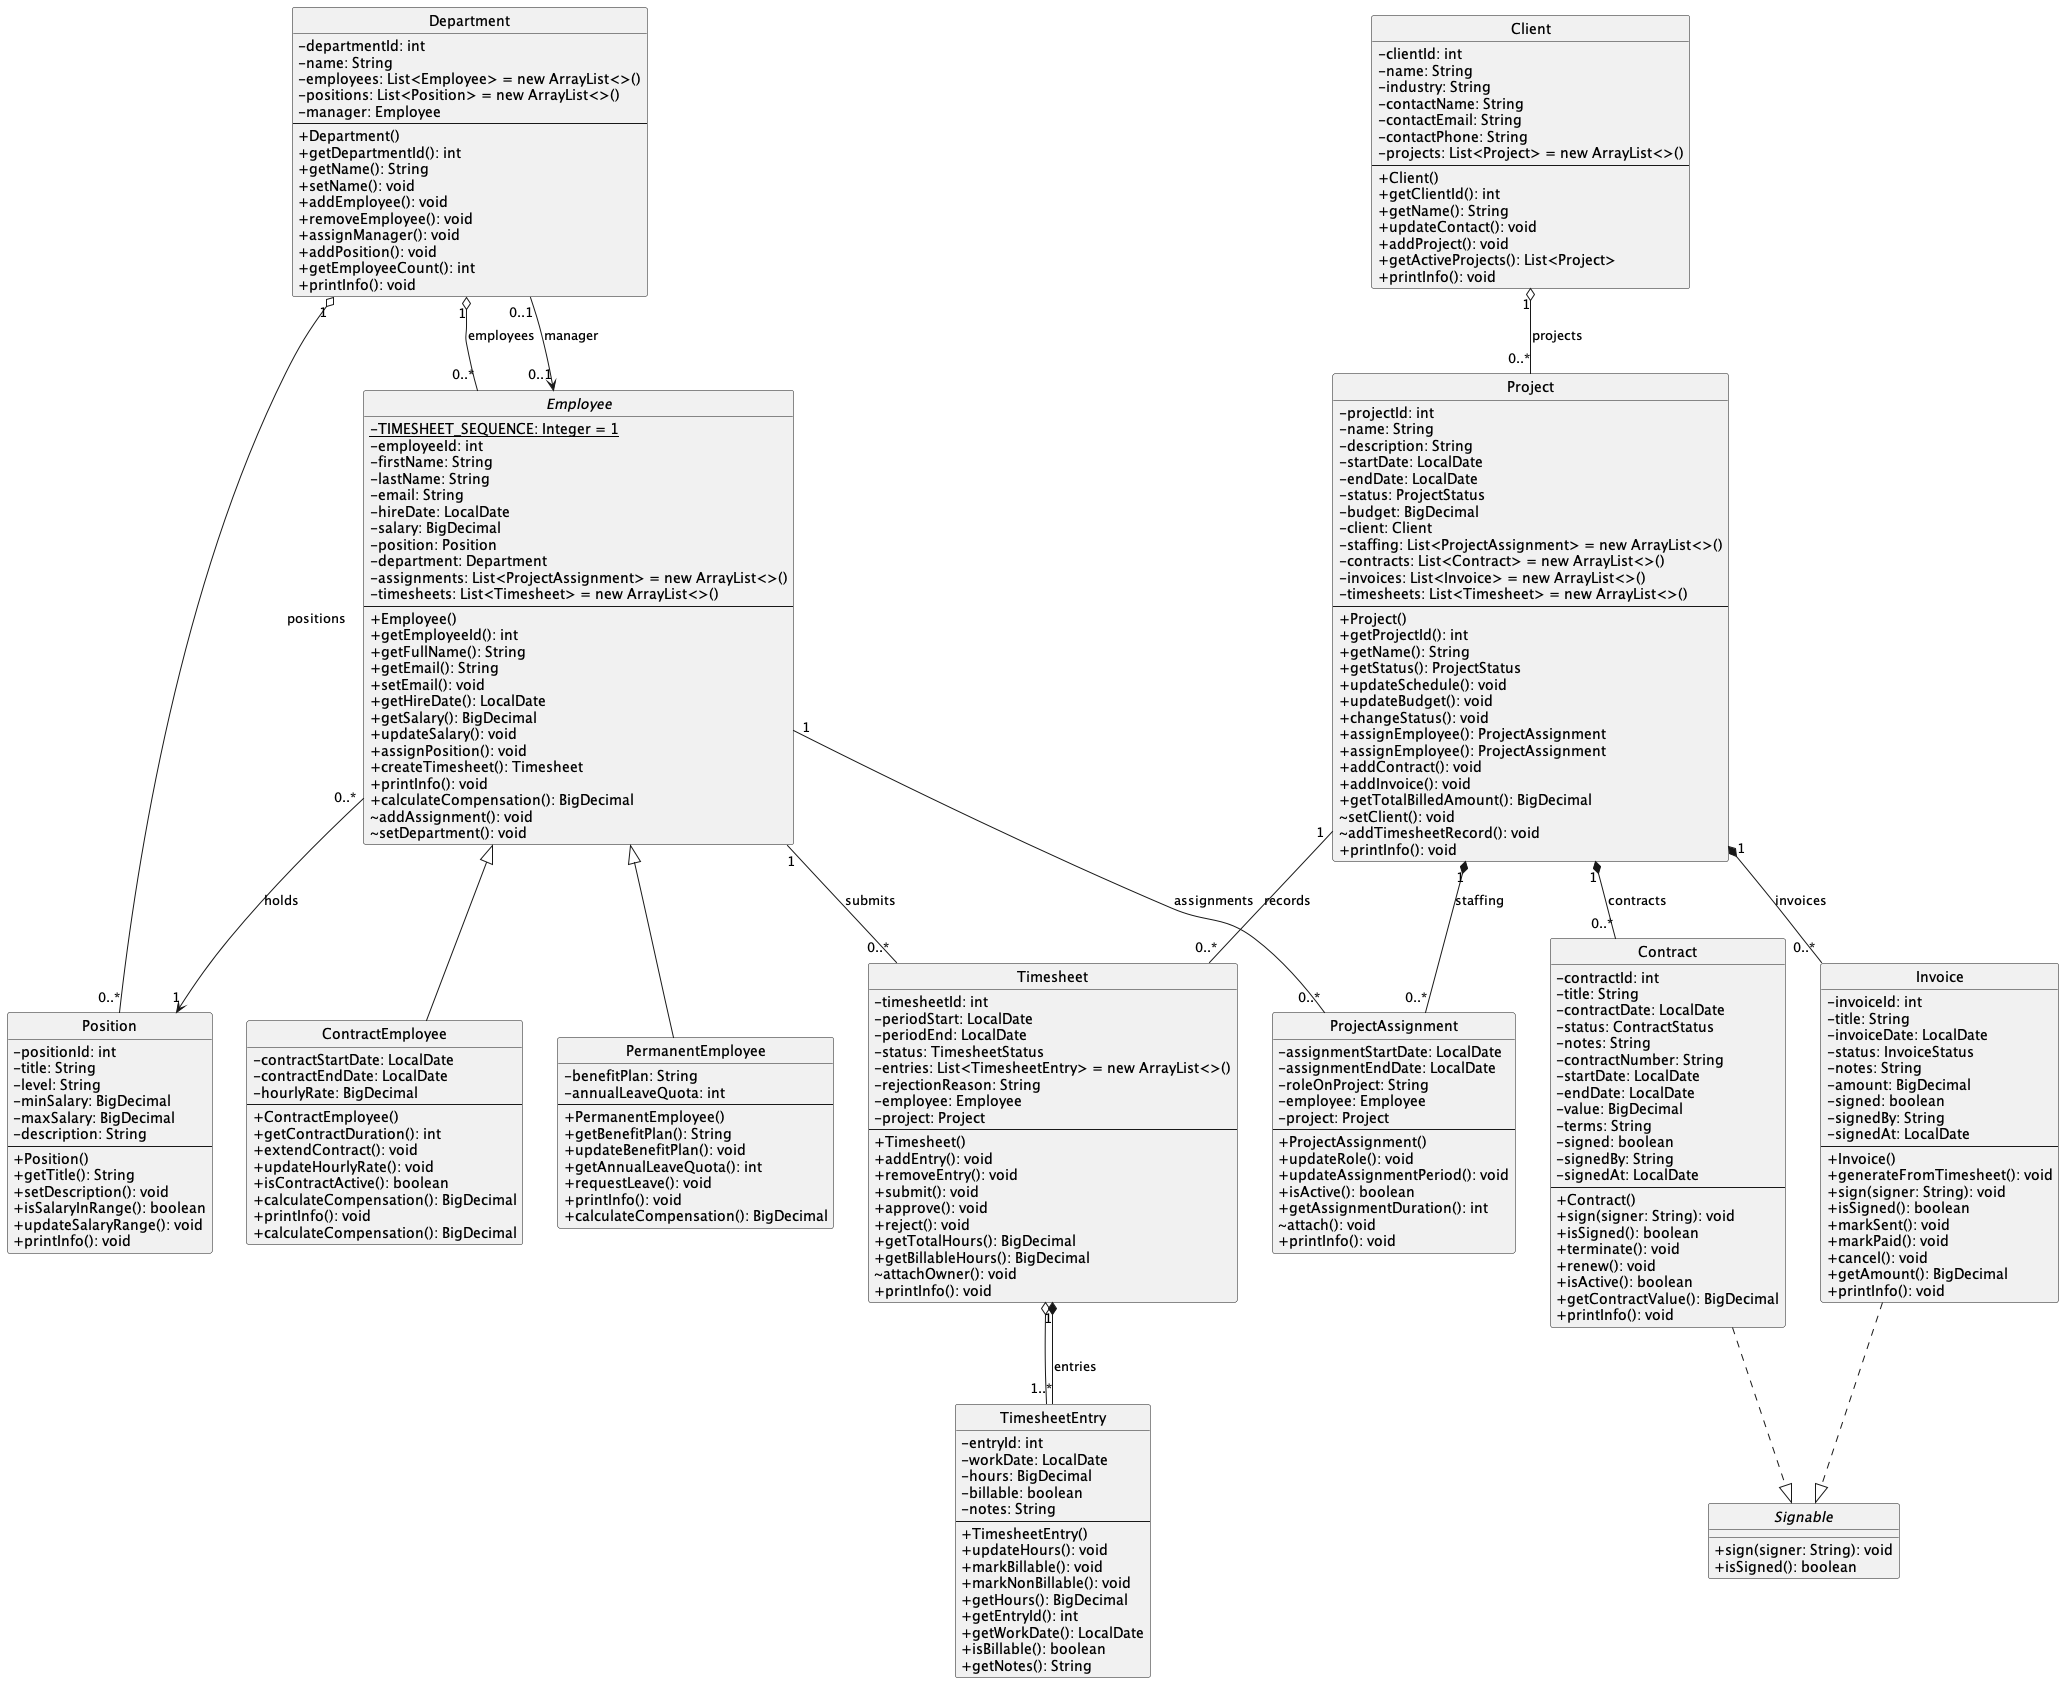

The diagram above was rendered by PlantUML. Its source (embedded in the PNG):
@startuml
skinparam classAttributeIconSize 0
hide circle

interface Signable {
  +sign(signer: String): void
  +isSigned(): boolean
}

class Contract {
  -contractId: int
  -title: String
  -contractDate: LocalDate
  -status: ContractStatus
  -notes: String
  -contractNumber: String
  -startDate: LocalDate
  -endDate: LocalDate
  -value: BigDecimal
  -terms: String
  -signed: boolean
  -signedBy: String
  -signedAt: LocalDate
  --
  +Contract()
  +sign(signer: String): void
  +isSigned(): boolean
  +terminate(): void
  +renew(): void
  +isActive(): boolean
  +getContractValue(): BigDecimal
  +printInfo(): void
}

class Timesheet {
  -timesheetId: int
  -periodStart: LocalDate
  -periodEnd: LocalDate
  -status: TimesheetStatus
  -entries: List<TimesheetEntry> = new ArrayList<>()
  -rejectionReason: String
  -employee: Employee
  -project: Project
  --
  +Timesheet()
  +addEntry(): void
  +removeEntry(): void
  +submit(): void
  +approve(): void
  +reject(): void
  +getTotalHours(): BigDecimal
  +getBillableHours(): BigDecimal
  ~attachOwner(): void
  +printInfo(): void
}

class Client {
  -clientId: int
  -name: String
  -industry: String
  -contactName: String
  -contactEmail: String
  -contactPhone: String
  -projects: List<Project> = new ArrayList<>()
  --
  +Client()
  +getClientId(): int
  +getName(): String
  +updateContact(): void
  +addProject(): void
  +getActiveProjects(): List<Project>
  +printInfo(): void
}

class PermanentEmployee {
  -benefitPlan: String
  -annualLeaveQuota: int
  --
  +PermanentEmployee()
  +getBenefitPlan(): String
  +updateBenefitPlan(): void
  +getAnnualLeaveQuota(): int
  +requestLeave(): void
  +printInfo(): void
  +calculateCompensation(): BigDecimal
}

class Invoice {
  -invoiceId: int
  -title: String
  -invoiceDate: LocalDate
  -status: InvoiceStatus
  -notes: String
  -amount: BigDecimal
  -signed: boolean
  -signedBy: String
  -signedAt: LocalDate
  --
  +Invoice()
  +generateFromTimesheet(): void
  +sign(signer: String): void
  +isSigned(): boolean
  +markSent(): void
  +markPaid(): void
  +cancel(): void
  +getAmount(): BigDecimal
  +printInfo(): void
}

class Department {
  -departmentId: int
  -name: String
  -employees: List<Employee> = new ArrayList<>()
  -positions: List<Position> = new ArrayList<>()
  -manager: Employee
  --
  +Department()
  +getDepartmentId(): int
  +getName(): String
  +setName(): void
  +addEmployee(): void
  +removeEmployee(): void
  +assignManager(): void
  +addPosition(): void
  +getEmployeeCount(): int
  +printInfo(): void
}

class Position {
  -positionId: int
  -title: String
  -level: String
  -minSalary: BigDecimal
  -maxSalary: BigDecimal
  -description: String
  --
  +Position()
  +getTitle(): String
  +setDescription(): void
  +isSalaryInRange(): boolean
  +updateSalaryRange(): void
  +printInfo(): void
}

class TimesheetEntry {
  -entryId: int
  -workDate: LocalDate
  -hours: BigDecimal
  -billable: boolean
  -notes: String
  --
  +TimesheetEntry()
  +updateHours(): void
  +markBillable(): void
  +markNonBillable(): void
  +getHours(): BigDecimal
  +getEntryId(): int
  +getWorkDate(): LocalDate
  +isBillable(): boolean
  +getNotes(): String
}

class ProjectAssignment {
  -assignmentStartDate: LocalDate
  -assignmentEndDate: LocalDate
  -roleOnProject: String
  -employee: Employee
  -project: Project
  --
  +ProjectAssignment()
  +updateRole(): void
  +updateAssignmentPeriod(): void
  +isActive(): boolean
  +getAssignmentDuration(): int
  ~attach(): void
  +printInfo(): void
}

class Project {
  -projectId: int
  -name: String
  -description: String
  -startDate: LocalDate
  -endDate: LocalDate
  -status: ProjectStatus
  -budget: BigDecimal
  -client: Client
  -staffing: List<ProjectAssignment> = new ArrayList<>()
  -contracts: List<Contract> = new ArrayList<>()
  -invoices: List<Invoice> = new ArrayList<>()
  -timesheets: List<Timesheet> = new ArrayList<>()
  --
  +Project()
  +getProjectId(): int
  +getName(): String
  +getStatus(): ProjectStatus
  +updateSchedule(): void
  +updateBudget(): void
  +changeStatus(): void
  +assignEmployee(): ProjectAssignment
  +assignEmployee(): ProjectAssignment
  +addContract(): void
  +addInvoice(): void
  +getTotalBilledAmount(): BigDecimal
  ~setClient(): void
  ~addTimesheetRecord(): void
  +printInfo(): void
}

class ContractEmployee {
  -contractStartDate: LocalDate
  -contractEndDate: LocalDate
  -hourlyRate: BigDecimal
  --
  +ContractEmployee()
  +getContractDuration(): int
  +extendContract(): void
  +updateHourlyRate(): void
  +isContractActive(): boolean
  +calculateCompensation(): BigDecimal
  +printInfo(): void
  +calculateCompensation(): BigDecimal
}

abstract class Employee {
  -{static} TIMESHEET_SEQUENCE: Integer = 1
  -employeeId: int
  -firstName: String
  -lastName: String
  -email: String
  -hireDate: LocalDate
  -salary: BigDecimal
  -position: Position
  -department: Department
  -assignments: List<ProjectAssignment> = new ArrayList<>()
  -timesheets: List<Timesheet> = new ArrayList<>()
  --
  +Employee()
  +getEmployeeId(): int
  +getFullName(): String
  +getEmail(): String
  +setEmail(): void
  +getHireDate(): LocalDate
  +getSalary(): BigDecimal
  +updateSalary(): void
  +assignPosition(): void
  +createTimesheet(): Timesheet
  +printInfo(): void
  +calculateCompensation(): BigDecimal
  ~addAssignment(): void
  ~setDepartment(): void
}

Timesheet o-- TimesheetEntry
Department "1" o-- "0..*" Employee : employees
Department "0..1" --> "0..1" Employee : manager
Department "1" o-- "0..*" Position : positions
Employee <|-- PermanentEmployee
Employee <|-- ContractEmployee
Invoice ..|> Signable
Contract ..|> Signable
Employee "0..*" --> "1" Position : holds
Client "1" o-- "0..*" Project : projects
Employee "1" -- "0..*" ProjectAssignment : assignments
Project "1" *-- "0..*" ProjectAssignment : staffing
Employee "1" -- "0..*" Timesheet : submits
Project "1" -- "0..*" Timesheet : records
Timesheet "1" *-- "1..*" TimesheetEntry : entries
Project "1" *-- "0..*" Invoice : invoices
Project "1" *-- "0..*" Contract : contracts
@enduml